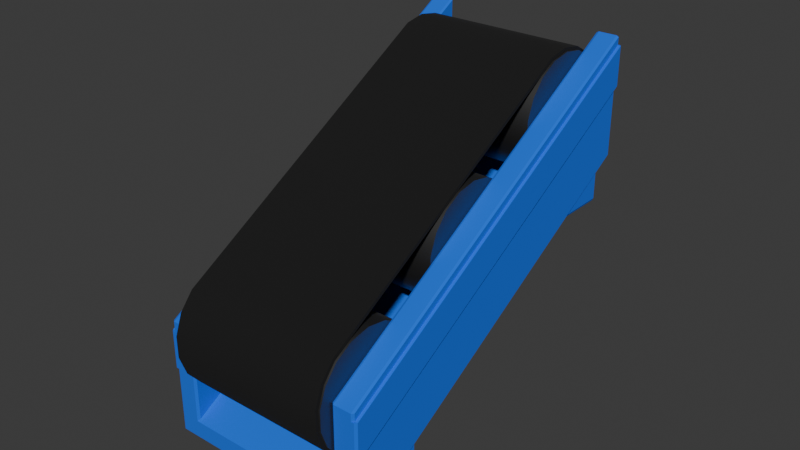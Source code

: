# Source: conveyor-1x2-angled.blend  (saved by Blender 4.0.36; exported with 4.5.12 LTS)
import bpy
from mathutils import Matrix  # noqa: F401  (used for matrix-valued properties, if any)

bpy.ops.wm.read_factory_settings(use_empty=True)
scene = bpy.context.scene
scene.name = 'Scene'

# ---- collections
col_collection = bpy.data.collections.new('Collection'); scene.collection.children.link(col_collection)
col_supports = bpy.data.collections.new('supports'); scene.collection.children.link(col_supports)

# ---- materials (node trees are filled in below, after node groups)
mat_material_001 = bpy.data.materials.new('Material.001')
mat_material_001.use_transparent_shadow = False
mat_material_002 = bpy.data.materials.new('Material.002')
mat_material_002.use_transparent_shadow = False
mat_rubber = bpy.data.materials.new('rubber')
mat_rubber.use_transparent_shadow = False

# ---- node groups
ng_auto_smooth = bpy.data.node_groups.new('Auto Smooth', 'GeometryNodeTree')
_s = ng_auto_smooth.interface.new_socket(name='Geometry', in_out='OUTPUT', socket_type='NodeSocketGeometry')
_s = ng_auto_smooth.interface.new_socket(name='Geometry', in_out='INPUT', socket_type='NodeSocketGeometry')
_s = ng_auto_smooth.interface.new_socket(name='Angle', in_out='INPUT', socket_type='NodeSocketFloat')
_s.subtype = 'ANGLE'
_s.min_value = 0.0
_s.max_value = 3.142
ng_auto_smooth.is_modifier = True
_N = ng_auto_smooth.nodes; _L = ng_auto_smooth.links
n0 = _N.new('NodeGroupOutput'); n0.name = 'Group Output'; n0.location = (480, -100)
n1 = _N.new('NodeGroupInput'); n1.name = 'Group Input'; n1.location = (-420, -300)
n2 = _N.new('NodeGroupInput'); n2.name = 'Group Input.001'; n2.location = (-60, -100)
n3 = _N.new('GeometryNodeSetShadeSmooth'); n3.name = 'Set Shade Smooth'; n3.location = (120, -100)
n3.domain = 'EDGE'
n4 = _N.new('GeometryNodeSetShadeSmooth'); n4.name = 'Set Shade Smooth.001'; n4.location = (300, -100)
n5 = _N.new('GeometryNodeInputMeshEdgeAngle'); n5.name = 'Edge Angle'; n5.location = (-420, -220)
n6 = _N.new('GeometryNodeInputEdgeSmooth'); n6.name = 'Is Edge Smooth'; n6.location = (-60, -160)
n7 = _N.new('GeometryNodeInputShadeSmooth'); n7.name = 'Is Face Smooth'; n7.location = (-240, -340)
n8 = _N.new('FunctionNodeBooleanMath'); n8.name = 'Boolean Math'; n8.location = (-60, -220)
n9 = _N.new('FunctionNodeCompare'); n9.name = 'Compare'; n9.location = (-240, -180)
n9.operation = 'LESS_EQUAL'
_L.new(n5.outputs[0], n9.inputs[0])
_L.new(n4.outputs[0], n0.inputs[0])
_L.new(n1.outputs[1], n9.inputs[1])
_L.new(n9.outputs[0], n8.inputs[0])
_L.new(n7.outputs[0], n8.inputs[1])
_L.new(n2.outputs[0], n3.inputs[0])
_L.new(n6.outputs[0], n3.inputs[1])
_L.new(n3.outputs[0], n4.inputs[0])
_L.new(n8.outputs[0], n3.inputs[2])
n0.is_active_output = True

# ---- material node trees
mat_material_001.use_nodes = True; mat_material_001.node_tree.nodes.clear()
_N = mat_material_001.node_tree.nodes; _L = mat_material_001.node_tree.links
n0 = _N.new('ShaderNodeBsdfPrincipled'); n0.name = 'Principled BSDF'; n0.location = (10, 300)
n0.inputs[0].default_value = (0.004399, 0.1434, 0.8002, 1.0)
n0.inputs[2].default_value = 1.0
n0.inputs[3].default_value = 1.45
n1 = _N.new('ShaderNodeOutputMaterial'); n1.name = 'Material Output'; n1.location = (300, 300)
_L.new(n0.outputs[0], n1.inputs[0])
n1.is_active_output = True
mat_material_002.use_nodes = True; mat_material_002.node_tree.nodes.clear()
_N = mat_material_002.node_tree.nodes; _L = mat_material_002.node_tree.links
n0 = _N.new('ShaderNodeBsdfPrincipled'); n0.name = 'Principled BSDF'; n0.location = (10, 300)
n0.inputs[0].default_value = (0.2037, 0.2037, 0.2037, 1.0)
n0.inputs[1].default_value = 1.0
n0.inputs[3].default_value = 1.45
n1 = _N.new('ShaderNodeOutputMaterial'); n1.name = 'Material Output'; n1.location = (300, 300)
_L.new(n0.outputs[0], n1.inputs[0])
n1.is_active_output = True
mat_rubber.use_nodes = True; mat_rubber.node_tree.nodes.clear()
_N = mat_rubber.node_tree.nodes; _L = mat_rubber.node_tree.links
n0 = _N.new('ShaderNodeOutputMaterial'); n0.name = 'Material Output'; n0.location = (550, 287)
n1 = _N.new('ShaderNodeBsdfPrincipled'); n1.name = 'Principled BSDF'; n1.location = (10, 300)
n1.inputs[0].default_value = (0.006278, 0.006278, 0.006278, 1.0)
n1.inputs[2].default_value = 1.0
n1.inputs[3].default_value = 1.45
_L.new(n1.outputs[0], n0.inputs[0])
n0.is_active_output = True

# ---- world
world_world = bpy.data.worlds.new('World'); scene.world = world_world
world_world.use_nodes = True; world_world.node_tree.nodes.clear()
_N = world_world.node_tree.nodes; _L = world_world.node_tree.links
n0 = _N.new('ShaderNodeOutputWorld'); n0.name = 'World Output'; n0.location = (300, 300)
n1 = _N.new('ShaderNodeBackground'); n1.name = 'Background'; n1.location = (10, 300)
n1.inputs[0].default_value = (0.05088, 0.05088, 0.05088, 1.0)
_L.new(n1.outputs[0], n0.inputs[0])
n0.is_active_output = True
world_world.color = (0.05088, 0.05088, 0.05088)
world_world.use_sun_shadow = False
world_world.sun_shadow_jitter_overblur = 0.0

# ---- meshes
me_cube_001 = bpy.data.meshes.new('Cube.001')
me_cube_001.from_pydata([(-0.49, -1.17, -0.4025), (-0.5, -1.161, -0.4115), (-0.49, -1.164, -0.4202), (-0.49, -0.8969, 0.4462), (-0.49, -0.8855, 0.4458), (-0.5, -0.8882, 0.4372), (-0.5, 0.82, -0.4043), (-0.49, 0.8287, -0.4133), (-0.49, 0.8172, -0.413), (-0.5, 1.093, 0.4444), (-0.49, 1.096, 0.453), (-0.49, 1.101, 0.4354), (0.49, -1.164, -0.4202), (0.5, -1.161, -0.4115), (0.49, -1.17, -0.4025), (0.49, -0.8969, 0.4462), (0.5, -0.8882, 0.4372), (0.49, -0.8855, 0.4458), (0.49, 0.8172, -0.413), (0.49, 0.8287, -0.4133), (0.5, 0.82, -0.4043), (0.5, 1.093, 0.4444), (0.49, 1.101, 0.4354), (0.49, 1.096, 0.453), (-0.3823, 0.8631, -0.2703), (-0.4023, 0.869, -0.288), (-0.3923, 0.8659, -0.2617), (-0.4023, 1.101, 0.4354), (-0.4023, 1.096, 0.453), (-0.3923, 1.093, 0.4444), (0.3923, 1.093, 0.4444), (0.4023, 1.096, 0.453), (0.4023, 1.101, 0.4354), (0.3923, 0.8659, -0.2617), (0.4023, 0.869, -0.288), (0.3823, 0.8631, -0.2703), (-0.4023, -0.8969, 0.4462), (-0.3923, -0.8882, 0.4372), (-0.4023, -0.8855, 0.4458), (0.3923, -1.115, -0.2688), (0.3823, -1.118, -0.2775), (0.4023, -1.129, -0.2772), (0.4023, -0.8969, 0.4462), (0.4023, -0.8855, 0.4458), (0.3923, -0.8882, 0.4372), (-0.3823, -1.118, -0.2775), (-0.3923, -1.115, -0.2688), (-0.4023, -1.129, -0.2772), (0.5, -0.9973, 0.09804), (0.5, -0.9063, 0.3809), (0.49, -0.915, 0.3899), (0.49, -1.006, 0.107), (0.49, 0.9925, 0.09625), (0.49, 1.083, 0.3791), (0.5, 1.075, 0.3881), (0.5, 0.9838, 0.1052), (0.514, -0.9973, 0.09804), (0.514, -0.9063, 0.3809), (0.504, -0.915, 0.3899), (0.504, -1.006, 0.107), (0.504, 0.9925, 0.09625), (0.504, 1.083, 0.3791), (0.514, 1.075, 0.3881), (0.514, 0.9838, 0.1052), (-0.49, -1.014, 0.08157), (-0.49, -0.9232, 0.3645), (-0.5, -0.9145, 0.3555), (-0.5, -1.005, 0.07259), (-0.5, 0.9756, 0.07978), (-0.5, 1.067, 0.3627), (-0.49, 1.075, 0.3537), (-0.49, 0.9843, 0.0708), (-0.5047, -1.014, 0.08157), (-0.5047, -0.9232, 0.3645), (-0.5147, -0.9145, 0.3555), (-0.5147, -1.005, 0.07259), (-0.5147, 0.9756, 0.07978), (-0.5147, 1.067, 0.3627), (-0.5047, 1.075, 0.3537), (-0.5047, 0.9843, 0.0708)], [], [(8, 18, 12, 2), (54, 21, 16, 49), (17, 23, 31, 43), (66, 5, 9, 69), (10, 4, 38, 28), (22, 53, 52, 19, 7, 71, 70, 11, 27, 25, 34, 32), (40, 35, 24, 45), (33, 39, 44, 30), (37, 46, 26, 29), (0, 1, 2), (3, 4, 5), (6, 7, 8), (9, 10, 11), (12, 13, 14), (15, 16, 17), (18, 19, 20), (21, 22, 23), (24, 25, 26), (27, 28, 29), (30, 31, 32), (33, 34, 35), (36, 37, 38), (39, 40, 41), (42, 43, 44), (45, 46, 47), (65, 3, 5, 66), (1, 6, 8, 2), (4, 10, 9, 5), (2, 12, 14, 0), (49, 16, 15, 50), (7, 19, 18, 8), (53, 22, 21, 54), (32, 34, 33, 30), (10, 28, 27, 11), (22, 32, 31, 23), (24, 35, 34, 25), (16, 21, 23, 17), (35, 40, 39, 33), (17, 43, 42, 15), (40, 45, 47, 41), (30, 44, 43, 31), (3, 36, 38, 4), (28, 38, 37, 29), (69, 9, 11, 70), (36, 47, 46, 37), (25, 27, 29, 26), (41, 42, 44, 39), (26, 46, 45, 24), (12, 18, 20, 13), (3, 65, 64, 0, 14, 51, 50, 15, 42, 41, 47, 36), (19, 52, 55, 20), (53, 54, 62, 61), (13, 48, 51, 14), (49, 50, 58, 57), (20, 55, 48, 13), (54, 49, 57, 62), (60, 61, 62, 63), (56, 57, 58, 59), (63, 62, 57, 56), (52, 53, 61, 60), (50, 51, 59, 58), (48, 55, 63, 56), (51, 48, 56, 59), (55, 52, 60, 63), (6, 68, 71, 7), (64, 65, 73, 72), (0, 64, 67, 1), (68, 67, 75, 76), (1, 67, 68, 6), (70, 71, 79, 78), (76, 77, 78, 79), (72, 73, 74, 75), (75, 74, 77, 76), (67, 64, 72, 75), (71, 68, 76, 79), (66, 69, 77, 74), (65, 66, 74, 73), (69, 70, 78, 77)])
me_cube_001.polygons.foreach_set('use_smooth', [True] * 78)
_uv = me_cube_001.uv_layers.new(name='UVMap')
_uv.uv.foreach_set('vector', [0.1275, 0.5013, 0.3725, 0.5012, 0.3725, 0.7487, 0.1275, 0.7487, 0.6063, 0.5012, 0.6225, 0.5012, 0.6225, 0.7487, 0.6063, 0.7487, 0.6275, 0.7488, 0.6275, 0.5013, 0.6494, 0.5012, 0.6494, 0.7488, 0.5989, 0.00125, 0.6225, 0.00125, 0.6225, 0.2488, 0.5989, 0.2488, 0.8725, 0.5013, 0.8725, 0.7487, 0.8506, 0.7488, 0.8506, 0.5013, 0.6225, 0.4975, 0.6063, 0.4975, 0.5246, 0.4975, 0.3775, 0.4975, 0.3775, 0.2525, 0.5173, 0.2525, 0.5989, 0.2525, 0.6225, 0.2525, 0.6225, 0.2744, 0.4137, 0.2744, 0.4137, 0.4756, 0.6225, 0.4756, 0.3718, 0.723, 0.3718, 0.527, 0.1282, 0.527, 0.1282, 0.723, 0.3775, 0.527, 0.3775, 0.723, 0.5793, 0.723, 0.5793, 0.527, 0.5793, 0.02703, 0.3775, 0.02703, 0.3775, 0.223, 0.5793, 0.223, 0.3775, 0.0, 0.3775, 0.00125, 0.375, 0.00125, 0.8725, 0.75, 0.8725, 0.7487, 0.875, 0.7488, 0.3775, 0.2488, 0.3775, 0.25, 0.375, 0.2488, 0.875, 0.5013, 0.8725, 0.5013, 0.8725, 0.5, 0.3725, 0.7487, 0.375, 0.7488, 0.3725, 0.75, 0.6225, 0.7525, 0.6225, 0.75, 0.625, 0.7525, 0.3725, 0.5012, 0.3725, 0.5, 0.375, 0.5013, 0.6225, 0.5, 0.6225, 0.4975, 0.625, 0.4975, 0.4162, 0.2794, 0.4137, 0.2744, 0.4187, 0.2769, 0.8506, 0.5, 0.8506, 0.5013, 0.8481, 0.5013, 0.6519, 0.5013, 0.6494, 0.5012, 0.6494, 0.5, 0.4187, 0.4731, 0.4137, 0.4756, 0.4162, 0.4706, 0.6225, 0.9756, 0.6225, 0.9731, 0.625, 0.9756, 0.4187, 0.7769, 0.4162, 0.7794, 0.4137, 0.7744, 0.6225, 0.7744, 0.625, 0.7744, 0.6225, 0.7769, 0.4162, 0.9706, 0.4187, 0.9731, 0.4137, 0.9756, 0.5989, 0.0, 0.6225, 0.0, 0.6225, 0.00125, 0.5989, 0.00125, 0.125, 0.7488, 0.125, 0.5013, 0.1275, 0.5013, 0.1275, 0.7487, 0.8725, 0.7487, 0.8725, 0.5013, 0.875, 0.5013, 0.875, 0.7488, 0.1275, 0.7487, 0.3725, 0.7487, 0.3725, 0.75, 0.1275, 0.75, 0.6063, 0.7487, 0.6225, 0.7487, 0.6225, 0.7525, 0.6063, 0.7525, 0.1275, 0.5, 0.3725, 0.5, 0.3725, 0.5012, 0.1275, 0.5013, 0.6063, 0.4975, 0.6225, 0.4975, 0.6225, 0.5012, 0.6063, 0.5012, 0.6225, 0.4756, 0.4137, 0.4756, 0.4187, 0.4731, 0.6225, 0.4731, 0.8725, 0.5013, 0.8506, 0.5013, 0.8506, 0.5, 0.8725, 0.5, 0.6225, 0.4975, 0.6225, 0.4756, 0.625, 0.4756, 0.625, 0.4975, 0.4162, 0.2794, 0.4162, 0.4706, 0.4137, 0.4756, 0.4137, 0.2744, 0.6225, 0.7487, 0.6225, 0.5012, 0.6275, 0.5013, 0.6275, 0.7488, 0.3718, 0.527, 0.3718, 0.723, 0.3775, 0.723, 0.3775, 0.527, 0.625, 0.7525, 0.625, 0.7744, 0.6225, 0.7744, 0.6225, 0.7525, 0.4162, 0.7794, 0.4162, 0.9706, 0.4137, 0.9756, 0.4137, 0.7744, 0.6519, 0.5013, 0.6519, 0.7488, 0.6494, 0.7488, 0.6494, 0.5012, 0.8725, 0.75, 0.8506, 0.75, 0.8506, 0.7488, 0.8725, 0.7487, 0.8506, 0.5013, 0.8506, 0.7488, 0.8481, 0.7488, 0.8481, 0.5013, 0.5989, 0.2488, 0.6225, 0.2488, 0.6225, 0.2525, 0.5989, 0.2525, 0.6225, 0.9756, 0.4137, 0.9756, 0.4187, 0.9731, 0.6225, 0.9731, 0.4137, 0.2744, 0.6225, 0.2744, 0.6225, 0.2769, 0.4187, 0.2769, 0.4137, 0.7744, 0.6225, 0.7744, 0.6225, 0.7769, 0.4187, 0.7769, 0.3775, 0.223, 0.3775, 0.02703, 0.375, 0.02703, 0.375, 0.223, 0.3725, 0.7487, 0.3725, 0.5012, 0.3775, 0.5013, 0.3775, 0.7487, 0.6225, 0.9975, 0.5989, 0.9975, 0.5173, 0.9975, 0.3775, 0.9975, 0.3775, 0.7525, 0.5246, 0.7525, 0.6063, 0.7525, 0.6225, 0.7525, 0.6225, 0.7744, 0.4137, 0.7744, 0.4137, 0.9756, 0.6225, 0.9756, 0.3775, 0.4975, 0.5246, 0.4975, 0.5246, 0.5012, 0.3775, 0.5013, 0.6063, 0.4975, 0.6063, 0.5012, 0.6063, 0.5012, 0.6063, 0.4975, 0.3775, 0.7487, 0.5246, 0.7487, 0.5246, 0.7525, 0.3775, 0.7525, 0.6063, 0.7487, 0.6063, 0.7525, 0.6063, 0.7525, 0.6063, 0.7487, 0.3775, 0.5013, 0.5246, 0.5012, 0.5246, 0.7487, 0.3775, 0.7487, 0.6063, 0.5012, 0.6063, 0.7487, 0.6063, 0.7487, 0.6063, 0.5012, 0.5246, 0.4975, 0.6063, 0.4975, 0.6063, 0.5012, 0.5246, 0.5012, 0.5246, 0.7487, 0.6063, 0.7487, 0.6063, 0.7525, 0.5246, 0.7525, 0.5246, 0.5012, 0.6063, 0.5012, 0.6063, 0.7487, 0.5246, 0.7487, 0.5246, 0.4975, 0.6063, 0.4975, 0.6063, 0.4975, 0.5246, 0.4975, 0.6063, 0.7525, 0.5246, 0.7525, 0.5246, 0.7525, 0.6063, 0.7525, 0.5246, 0.7487, 0.5246, 0.5012, 0.5246, 0.5012, 0.5246, 0.7487, 0.5246, 0.7525, 0.5246, 0.7487, 0.5246, 0.7487, 0.5246, 0.7525, 0.5246, 0.5012, 0.5246, 0.4975, 0.5246, 0.4975, 0.5246, 0.5012, 0.3775, 0.2488, 0.5173, 0.2488, 0.5173, 0.2525, 0.3775, 0.2525, 0.5173, 0.9975, 0.5989, 0.9975, 0.5989, 0.9975, 0.5173, 0.9975, 0.3775, 0.0, 0.5173, 0.0, 0.5173, 0.00125, 0.3775, 0.00125, 0.5173, 0.2488, 0.5173, 0.00125, 0.5173, 0.00125, 0.5173, 0.2488, 0.3775, 0.00125, 0.5173, 0.00125, 0.5173, 0.2488, 0.3775, 0.2488, 0.5989, 0.2525, 0.5173, 0.2525, 0.5173, 0.2525, 0.5989, 0.2525, 0.5173, 0.2488, 0.5989, 0.2488, 0.5989, 0.2525, 0.5173, 0.2525, 0.5173, 0.0, 0.5989, 0.0, 0.5989, 0.00125, 0.5173, 0.00125, 0.5173, 0.00125, 0.5989, 0.00125, 0.5989, 0.2488, 0.5173, 0.2488, 0.5173, 0.00125, 0.5173, 0.0, 0.5173, 0.0, 0.5173, 0.00125, 0.5173, 0.2525, 0.5173, 0.2488, 0.5173, 0.2488, 0.5173, 0.2525, 0.5989, 0.00125, 0.5989, 0.2488, 0.5989, 0.2488, 0.5989, 0.00125, 0.5989, 0.0, 0.5989, 0.00125, 0.5989, 0.00125, 0.5989, 0.0, 0.5989, 0.2488, 0.5989, 0.2525, 0.5989, 0.2525, 0.5989, 0.2488])
me_cube_001.materials.append(mat_material_001)
me_cube_001.update()
me_cylinder = bpy.data.meshes.new('Cylinder')
me_cylinder.from_pydata([(0.0, 1.0, -1.0), (0.0, 1.0, 1.0), (0.342, 0.9397, -1.0), (0.342, 0.9397, 1.0), (0.6428, 0.766, -1.0), (0.6428, 0.766, 1.0), (0.866, 0.5, -1.0), (0.866, 0.5, 1.0), (0.9848, 0.1736, -1.0), (0.9848, 0.1736, 1.0), (0.9848, -0.1736, -1.0), (0.9848, -0.1736, 1.0), (0.866, -0.5, -1.0), (0.866, -0.5, 1.0), (0.6428, -0.766, -1.0), (0.6428, -0.766, 1.0), (0.342, -0.9397, -1.0), (0.342, -0.9397, 1.0), (0.0, -1.0, -1.0), (0.0, -1.0, 1.0), (-0.342, -0.9397, -1.0), (-0.342, -0.9397, 1.0), (-0.6428, -0.766, -1.0), (-0.6428, -0.766, 1.0), (-0.866, -0.5, -1.0), (-0.866, -0.5, 1.0), (-0.9848, -0.1736, -1.0), (-0.9848, -0.1736, 1.0), (-0.9848, 0.1736, -1.0), (-0.9848, 0.1736, 1.0), (-0.866, 0.5, -1.0), (-0.866, 0.5, 1.0), (-0.6428, 0.766, -1.0), (-0.6428, 0.766, 1.0), (-0.342, 0.9397, -1.0), (-0.342, 0.9397, 1.0)], [], [(0, 1, 3, 2), (2, 3, 5, 4), (4, 5, 7, 6), (6, 7, 9, 8), (8, 9, 11, 10), (10, 11, 13, 12), (12, 13, 15, 14), (14, 15, 17, 16), (16, 17, 19, 18), (18, 19, 21, 20), (20, 21, 23, 22), (22, 23, 25, 24), (24, 25, 27, 26), (26, 27, 29, 28), (28, 29, 31, 30), (30, 31, 33, 32), (3, 1, 35, 33, 31, 29, 27, 25, 23, 21, 19, 17, 15, 13, 11, 9, 7, 5), (32, 33, 35, 34), (34, 35, 1, 0), (0, 2, 4, 6, 8, 10, 12, 14, 16, 18, 20, 22, 24, 26, 28, 30, 32, 34)])
me_cylinder.polygons.foreach_set('use_smooth', [True] * 20)
_uv = me_cylinder.uv_layers.new(name='UVMap')
_uv.uv.foreach_set('vector', [1.0, 0.5, 1.0, 1.0, 0.9444, 1.0, 0.9444, 0.5, 0.9444, 0.5, 0.9444, 1.0, 0.8889, 1.0, 0.8889, 0.5, 0.8889, 0.5, 0.8889, 1.0, 0.8333, 1.0, 0.8333, 0.5, 0.8333, 0.5, 0.8333, 1.0, 0.7778, 1.0, 0.7778, 0.5, 0.7778, 0.5, 0.7778, 1.0, 0.7222, 1.0, 0.7222, 0.5, 0.7222, 0.5, 0.7222, 1.0, 0.6667, 1.0, 0.6667, 0.5, 0.6667, 0.5, 0.6667, 1.0, 0.6111, 1.0, 0.6111, 0.5, 0.6111, 0.5, 0.6111, 1.0, 0.5556, 1.0, 0.5556, 0.5, 0.5556, 0.5, 0.5556, 1.0, 0.5, 1.0, 0.5, 0.5, 0.5, 0.5, 0.5, 1.0, 0.4444, 1.0, 0.4444, 0.5, 0.4444, 0.5, 0.4444, 1.0, 0.3889, 1.0, 0.3889, 0.5, 0.3889, 0.5, 0.3889, 1.0, 0.3333, 1.0, 0.3333, 0.5, 0.3333, 0.5, 0.3333, 1.0, 0.2778, 1.0, 0.2778, 0.5, 0.2778, 0.5, 0.2778, 1.0, 0.2222, 1.0, 0.2222, 0.5, 0.2222, 0.5, 0.2222, 1.0, 0.1667, 1.0, 0.1667, 0.5, 0.1667, 0.5, 0.1667, 1.0, 0.1111, 1.0, 0.1111, 0.5, 0.3321, 0.4755, 0.25, 0.49, 0.1679, 0.4755, 0.09573, 0.4339, 0.04215, 0.37, 0.01365, 0.2917, 0.01365, 0.2083, 0.04215, 0.13, 0.09573, 0.06615, 0.1679, 0.02447, 0.25, 0.01, 0.3321, 0.02447, 0.4043, 0.06615, 0.4578, 0.13, 0.4864, 0.2083, 0.4864, 0.2917, 0.4578, 0.37, 0.4043, 0.4339, 0.1111, 0.5, 0.1111, 1.0, 0.05556, 1.0, 0.05556, 0.5, 0.05556, 0.5, 0.05556, 1.0, -1.863e-07, 1.0, -1.863e-07, 0.5, 0.75, 0.49, 0.8321, 0.4755, 0.9043, 0.4339, 0.9578, 0.37, 0.9864, 0.2917, 0.9864, 0.2083, 0.9578, 0.13, 0.9043, 0.06615, 0.8321, 0.02447, 0.75, 0.01, 0.6679, 0.02447, 0.5957, 0.06615, 0.5422, 0.13, 0.5136, 0.2083, 0.5136, 0.2917, 0.5422, 0.37, 0.5957, 0.4339, 0.6679, 0.4755])
me_cylinder.materials.append(mat_material_002)
me_cylinder.update()
me_cylinder_001 = bpy.data.meshes.new('Cylinder.001')
me_cylinder_001.from_pydata([(0.0, 1.0, -1.0), (0.0, 1.0, 1.0), (0.342, 0.9397, -1.0), (0.342, 0.9397, 1.0), (0.6428, 0.766, -1.0), (0.6428, 0.766, 1.0), (0.866, 0.5, -1.0), (0.866, 0.5, 1.0), (0.9848, 0.1736, -1.0), (0.9848, 0.1736, 1.0), (0.9848, -0.1736, -1.0), (0.9848, -0.1736, 1.0), (0.866, -0.5, -1.0), (0.866, -0.5, 1.0), (0.6428, -0.766, -1.0), (0.6428, -0.766, 1.0), (0.342, -0.9397, -1.0), (0.342, -0.9397, 1.0), (0.0, -1.0, -1.0), (0.0, -1.0, 1.0), (-0.342, -0.9397, -1.0), (-0.342, -0.9397, 1.0), (-0.6428, -0.766, -1.0), (-0.6428, -0.766, 1.0), (-0.866, -0.5, -1.0), (-0.866, -0.5, 1.0), (-0.9848, -0.1736, -1.0), (-0.9848, -0.1736, 1.0), (-0.9848, 0.1736, -1.0), (-0.9848, 0.1736, 1.0), (-0.866, 0.5, -1.0), (-0.866, 0.5, 1.0), (-0.6428, 0.766, -1.0), (-0.6428, 0.766, 1.0), (-0.342, 0.9397, -1.0), (-0.342, 0.9397, 1.0)], [], [(0, 1, 3, 2), (2, 3, 5, 4), (4, 5, 7, 6), (6, 7, 9, 8), (8, 9, 11, 10), (10, 11, 13, 12), (12, 13, 15, 14), (14, 15, 17, 16), (16, 17, 19, 18), (18, 19, 21, 20), (20, 21, 23, 22), (22, 23, 25, 24), (24, 25, 27, 26), (26, 27, 29, 28), (28, 29, 31, 30), (30, 31, 33, 32), (3, 1, 35, 33, 31, 29, 27, 25, 23, 21, 19, 17, 15, 13, 11, 9, 7, 5), (32, 33, 35, 34), (34, 35, 1, 0), (0, 2, 4, 6, 8, 10, 12, 14, 16, 18, 20, 22, 24, 26, 28, 30, 32, 34)])
me_cylinder_001.polygons.foreach_set('use_smooth', [True] * 20)
_uv = me_cylinder_001.uv_layers.new(name='UVMap')
_uv.uv.foreach_set('vector', [1.0, 0.5, 1.0, 1.0, 0.9444, 1.0, 0.9444, 0.5, 0.9444, 0.5, 0.9444, 1.0, 0.8889, 1.0, 0.8889, 0.5, 0.8889, 0.5, 0.8889, 1.0, 0.8333, 1.0, 0.8333, 0.5, 0.8333, 0.5, 0.8333, 1.0, 0.7778, 1.0, 0.7778, 0.5, 0.7778, 0.5, 0.7778, 1.0, 0.7222, 1.0, 0.7222, 0.5, 0.7222, 0.5, 0.7222, 1.0, 0.6667, 1.0, 0.6667, 0.5, 0.6667, 0.5, 0.6667, 1.0, 0.6111, 1.0, 0.6111, 0.5, 0.6111, 0.5, 0.6111, 1.0, 0.5556, 1.0, 0.5556, 0.5, 0.5556, 0.5, 0.5556, 1.0, 0.5, 1.0, 0.5, 0.5, 0.5, 0.5, 0.5, 1.0, 0.4444, 1.0, 0.4444, 0.5, 0.4444, 0.5, 0.4444, 1.0, 0.3889, 1.0, 0.3889, 0.5, 0.3889, 0.5, 0.3889, 1.0, 0.3333, 1.0, 0.3333, 0.5, 0.3333, 0.5, 0.3333, 1.0, 0.2778, 1.0, 0.2778, 0.5, 0.2778, 0.5, 0.2778, 1.0, 0.2222, 1.0, 0.2222, 0.5, 0.2222, 0.5, 0.2222, 1.0, 0.1667, 1.0, 0.1667, 0.5, 0.1667, 0.5, 0.1667, 1.0, 0.1111, 1.0, 0.1111, 0.5, 0.3321, 0.4755, 0.25, 0.49, 0.1679, 0.4755, 0.09573, 0.4339, 0.04215, 0.37, 0.01365, 0.2917, 0.01365, 0.2083, 0.04215, 0.13, 0.09573, 0.06615, 0.1679, 0.02447, 0.25, 0.01, 0.3321, 0.02447, 0.4043, 0.06615, 0.4578, 0.13, 0.4864, 0.2083, 0.4864, 0.2917, 0.4578, 0.37, 0.4043, 0.4339, 0.1111, 0.5, 0.1111, 1.0, 0.05556, 1.0, 0.05556, 0.5, 0.05556, 0.5, 0.05556, 1.0, -1.863e-07, 1.0, -1.863e-07, 0.5, 0.75, 0.49, 0.8321, 0.4755, 0.9043, 0.4339, 0.9578, 0.37, 0.9864, 0.2917, 0.9864, 0.2083, 0.9578, 0.13, 0.9043, 0.06615, 0.8321, 0.02447, 0.75, 0.01, 0.6679, 0.02447, 0.5957, 0.06615, 0.5422, 0.13, 0.5136, 0.2083, 0.5136, 0.2917, 0.5422, 0.37, 0.5957, 0.4339, 0.6679, 0.4755])
me_cylinder_001.materials.append(mat_material_002)
me_cylinder_001.update()
me_cylinder_002 = bpy.data.meshes.new('Cylinder.002')
me_cylinder_002.from_pydata([(0.0, 1.0, -1.0), (0.0, 1.0, 1.0), (0.342, 0.9397, -1.0), (0.342, 0.9397, 1.0), (0.6428, 0.766, -1.0), (0.6428, 0.766, 1.0), (0.866, 0.5, -1.0), (0.866, 0.5, 1.0), (0.9848, 0.1736, -1.0), (0.9848, 0.1736, 1.0), (0.9848, -0.1736, -1.0), (0.9848, -0.1736, 1.0), (0.866, -0.5, -1.0), (0.866, -0.5, 1.0), (0.6428, -0.766, -1.0), (0.6428, -0.766, 1.0), (0.342, -0.9397, -1.0), (0.342, -0.9397, 1.0), (0.0, -1.0, -1.0), (0.0, -1.0, 1.0), (-0.342, -0.9397, -1.0), (-0.342, -0.9397, 1.0), (-0.6428, -0.766, -1.0), (-0.6428, -0.766, 1.0), (-0.866, -0.5, -1.0), (-0.866, -0.5, 1.0), (-0.9848, -0.1736, -1.0), (-0.9848, -0.1736, 1.0), (-0.9848, 0.1736, -1.0), (-0.9848, 0.1736, 1.0), (-0.866, 0.5, -1.0), (-0.866, 0.5, 1.0), (-0.6428, 0.766, -1.0), (-0.6428, 0.766, 1.0), (-0.342, 0.9397, -1.0), (-0.342, 0.9397, 1.0)], [], [(0, 1, 3, 2), (2, 3, 5, 4), (4, 5, 7, 6), (6, 7, 9, 8), (8, 9, 11, 10), (10, 11, 13, 12), (12, 13, 15, 14), (14, 15, 17, 16), (16, 17, 19, 18), (18, 19, 21, 20), (20, 21, 23, 22), (22, 23, 25, 24), (24, 25, 27, 26), (26, 27, 29, 28), (28, 29, 31, 30), (30, 31, 33, 32), (3, 1, 35, 33, 31, 29, 27, 25, 23, 21, 19, 17, 15, 13, 11, 9, 7, 5), (32, 33, 35, 34), (34, 35, 1, 0), (0, 2, 4, 6, 8, 10, 12, 14, 16, 18, 20, 22, 24, 26, 28, 30, 32, 34)])
me_cylinder_002.polygons.foreach_set('use_smooth', [True] * 20)
_uv = me_cylinder_002.uv_layers.new(name='UVMap')
_uv.uv.foreach_set('vector', [1.0, 0.5, 1.0, 1.0, 0.9444, 1.0, 0.9444, 0.5, 0.9444, 0.5, 0.9444, 1.0, 0.8889, 1.0, 0.8889, 0.5, 0.8889, 0.5, 0.8889, 1.0, 0.8333, 1.0, 0.8333, 0.5, 0.8333, 0.5, 0.8333, 1.0, 0.7778, 1.0, 0.7778, 0.5, 0.7778, 0.5, 0.7778, 1.0, 0.7222, 1.0, 0.7222, 0.5, 0.7222, 0.5, 0.7222, 1.0, 0.6667, 1.0, 0.6667, 0.5, 0.6667, 0.5, 0.6667, 1.0, 0.6111, 1.0, 0.6111, 0.5, 0.6111, 0.5, 0.6111, 1.0, 0.5556, 1.0, 0.5556, 0.5, 0.5556, 0.5, 0.5556, 1.0, 0.5, 1.0, 0.5, 0.5, 0.5, 0.5, 0.5, 1.0, 0.4444, 1.0, 0.4444, 0.5, 0.4444, 0.5, 0.4444, 1.0, 0.3889, 1.0, 0.3889, 0.5, 0.3889, 0.5, 0.3889, 1.0, 0.3333, 1.0, 0.3333, 0.5, 0.3333, 0.5, 0.3333, 1.0, 0.2778, 1.0, 0.2778, 0.5, 0.2778, 0.5, 0.2778, 1.0, 0.2222, 1.0, 0.2222, 0.5, 0.2222, 0.5, 0.2222, 1.0, 0.1667, 1.0, 0.1667, 0.5, 0.1667, 0.5, 0.1667, 1.0, 0.1111, 1.0, 0.1111, 0.5, 0.3321, 0.4755, 0.25, 0.49, 0.1679, 0.4755, 0.09573, 0.4339, 0.04215, 0.37, 0.01365, 0.2917, 0.01365, 0.2083, 0.04215, 0.13, 0.09573, 0.06615, 0.1679, 0.02447, 0.25, 0.01, 0.3321, 0.02447, 0.4043, 0.06615, 0.4578, 0.13, 0.4864, 0.2083, 0.4864, 0.2917, 0.4578, 0.37, 0.4043, 0.4339, 0.1111, 0.5, 0.1111, 1.0, 0.05556, 1.0, 0.05556, 0.5, 0.05556, 0.5, 0.05556, 1.0, -1.863e-07, 1.0, -1.863e-07, 0.5, 0.75, 0.49, 0.8321, 0.4755, 0.9043, 0.4339, 0.9578, 0.37, 0.9864, 0.2917, 0.9864, 0.2083, 0.9578, 0.13, 0.9043, 0.06615, 0.8321, 0.02447, 0.75, 0.01, 0.6679, 0.02447, 0.5957, 0.06615, 0.5422, 0.13, 0.5136, 0.2083, 0.5136, 0.2917, 0.5422, 0.37, 0.5957, 0.4339, 0.6679, 0.4755])
me_cylinder_002.materials.append(mat_material_002)
me_cylinder_002.update()
me_cylinder_003 = bpy.data.meshes.new('Cylinder.003')
me_cylinder_003.from_pydata([(0.4662, -1.701, -0.734), (0.4662, -1.701, 0.734), (0.4662, -1.956, -0.734), (0.4662, -1.956, 0.734), (0.379, -2.196, -0.734), (0.379, -2.196, 0.734), (0.2152, -2.391, -0.734), (0.2152, -2.391, 0.734), (-0.005615, -2.518, -0.734), (-0.005615, -2.518, 0.734), (-0.2567, -2.563, -0.734), (-0.2567, -2.563, 0.734), (-0.5077, -2.518, -0.734), (-0.5077, -2.518, 0.734), (-0.7285, -2.391, -0.734), (-0.7285, -2.391, 0.734), (-0.8924, -2.196, -0.734), (-0.8924, -2.196, 0.734), (-0.9796, -1.956, -0.734), (-0.9796, -1.956, 0.734), (-0.9796, -1.701, -0.734), (-0.9796, -1.701, 0.734), (0.4662, 1.701, -0.734), (0.4662, 1.701, 0.734), (0.4662, 1.956, -0.734), (0.4662, 1.956, 0.734), (0.379, 2.196, -0.734), (0.379, 2.196, 0.734), (0.2152, 2.391, -0.734), (0.2152, 2.391, 0.734), (-0.005615, 2.518, -0.734), (-0.005615, 2.518, 0.734), (-0.2567, 2.563, -0.734), (-0.2567, 2.563, 0.734), (-0.5077, 2.518, -0.734), (-0.5077, 2.518, 0.734), (-0.7285, 2.391, -0.734), (-0.7285, 2.391, 0.734), (-0.8924, 2.196, -0.734), (-0.8924, 2.196, 0.734), (-0.9796, 1.956, -0.734), (-0.9796, 1.956, 0.734), (-0.9796, 1.701, -0.734), (-0.9796, 1.701, 0.734), (0.4262, -1.701, -0.734), (0.4262, -1.701, 0.734), (0.4268, -1.949, -0.734), (0.4268, -1.949, 0.734), (0.3444, -2.176, -0.734), (0.3444, -2.176, 0.734), (0.1895, -2.36, -0.734), (0.1895, -2.36, 0.734), (-0.0193, -2.481, -0.734), (-0.0193, -2.481, 0.734), (-0.2567, -2.523, -0.734), (-0.2567, -2.523, 0.734), (-0.4941, -2.481, -0.734), (-0.4941, -2.481, 0.734), (-0.7028, -2.36, -0.734), (-0.7028, -2.36, 0.734), (-0.8577, -2.176, -0.734), (-0.8577, -2.176, 0.734), (-0.9402, -1.949, -0.734), (-0.9402, -1.949, 0.734), (-0.9396, -1.701, -0.734), (-0.9396, -1.701, 0.734), (0.4262, 1.701, -0.734), (0.4262, 1.701, 0.734), (0.4268, 1.949, -0.734), (0.4268, 1.949, 0.734), (0.3444, 2.176, -0.734), (0.3444, 2.176, 0.734), (0.1895, 2.36, -0.734), (0.1895, 2.36, 0.734), (-0.0193, 2.481, -0.734), (-0.0193, 2.481, 0.734), (-0.2567, 2.523, -0.734), (-0.2567, 2.523, 0.734), (-0.4941, 2.481, -0.734), (-0.4941, 2.481, 0.734), (-0.7028, 2.36, -0.734), (-0.7028, 2.36, 0.734), (-0.8577, 2.176, -0.734), (-0.8577, 2.176, 0.734), (-0.9402, 1.949, -0.734), (-0.9402, 1.949, 0.734), (-0.9396, 1.701, -0.734), (-0.9396, 1.701, 0.734)], [], [(0, 1, 3, 2), (2, 3, 5, 4), (4, 5, 7, 6), (6, 7, 9, 8), (8, 9, 11, 10), (10, 11, 13, 12), (12, 13, 15, 14), (14, 15, 17, 16), (16, 17, 19, 18), (18, 19, 21, 20), (22, 24, 25, 23), (24, 26, 27, 25), (26, 28, 29, 27), (28, 30, 31, 29), (30, 32, 33, 31), (32, 34, 35, 33), (34, 36, 37, 35), (36, 38, 39, 37), (38, 40, 41, 39), (40, 42, 43, 41), (20, 21, 43, 42), (0, 22, 23, 1), (44, 46, 47, 45), (46, 48, 49, 47), (48, 50, 51, 49), (50, 52, 53, 51), (52, 54, 55, 53), (54, 56, 57, 55), (56, 58, 59, 57), (58, 60, 61, 59), (60, 62, 63, 61), (62, 64, 65, 63), (66, 67, 69, 68), (68, 69, 71, 70), (70, 71, 73, 72), (72, 73, 75, 74), (74, 75, 77, 76), (76, 77, 79, 78), (78, 79, 81, 80), (80, 81, 83, 82), (82, 83, 85, 84), (84, 85, 87, 86), (64, 86, 87, 65), (44, 45, 67, 66), (0, 2, 46, 44), (3, 1, 45, 47), (2, 4, 48, 46), (5, 3, 47, 49), (4, 6, 50, 48), (7, 5, 49, 51), (6, 8, 52, 50), (9, 7, 51, 53), (8, 10, 54, 52), (11, 9, 53, 55), (10, 12, 56, 54), (13, 11, 55, 57), (12, 14, 58, 56), (15, 13, 57, 59), (14, 16, 60, 58), (17, 15, 59, 61), (16, 18, 62, 60), (19, 17, 61, 63), (18, 20, 64, 62), (21, 19, 63, 65), (24, 22, 66, 68), (23, 25, 69, 67), (26, 24, 68, 70), (25, 27, 71, 69), (28, 26, 70, 72), (27, 29, 73, 71), (30, 28, 72, 74), (29, 31, 75, 73), (32, 30, 74, 76), (31, 33, 77, 75), (34, 32, 76, 78), (33, 35, 79, 77), (36, 34, 78, 80), (35, 37, 81, 79), (38, 36, 80, 82), (37, 39, 83, 81), (40, 38, 82, 84), (39, 41, 85, 83), (42, 40, 84, 86), (41, 43, 87, 85), (43, 21, 65, 87), (20, 42, 86, 64), (1, 23, 67, 45), (22, 0, 44, 66)])
me_cylinder_003.polygons.foreach_set('use_smooth', [True] * 88)
_uv = me_cylinder_003.uv_layers.new(name='UVMap')
_uv.uv.foreach_set('vector', [0.7778, 0.5, 0.7778, 1.0, 0.7222, 1.0, 0.7222, 0.5, 0.7222, 0.5, 0.7222, 1.0, 0.6667, 1.0, 0.6667, 0.5, 0.6667, 0.5, 0.6667, 1.0, 0.6111, 1.0, 0.6111, 0.5, 0.6111, 0.5, 0.6111, 1.0, 0.5556, 1.0, 0.5556, 0.5, 0.5556, 0.5, 0.5556, 1.0, 0.5, 1.0, 0.5, 0.5, 0.5, 0.5, 0.5, 1.0, 0.4444, 1.0, 0.4444, 0.5, 0.4444, 0.5, 0.4444, 1.0, 0.3889, 1.0, 0.3889, 0.5, 0.3889, 0.5, 0.3889, 1.0, 0.3333, 1.0, 0.3333, 0.5, 0.3333, 0.5, 0.3333, 1.0, 0.2778, 1.0, 0.2778, 0.5, 0.2778, 0.5, 0.2778, 1.0, 0.2222, 1.0, 0.2222, 0.5, 0.7778, 0.5, 0.7222, 0.5, 0.7222, 1.0, 0.7778, 1.0, 0.7222, 0.5, 0.6667, 0.5, 0.6667, 1.0, 0.7222, 1.0, 0.6667, 0.5, 0.6111, 0.5, 0.6111, 1.0, 0.6667, 1.0, 0.6111, 0.5, 0.5556, 0.5, 0.5556, 1.0, 0.6111, 1.0, 0.5556, 0.5, 0.5, 0.5, 0.5, 1.0, 0.5556, 1.0, 0.5, 0.5, 0.4444, 0.5, 0.4444, 1.0, 0.5, 1.0, 0.4444, 0.5, 0.3889, 0.5, 0.3889, 1.0, 0.4444, 1.0, 0.3889, 0.5, 0.3333, 0.5, 0.3333, 1.0, 0.3889, 1.0, 0.3333, 0.5, 0.2778, 0.5, 0.2778, 1.0, 0.3333, 1.0, 0.2778, 0.5, 0.2222, 0.5, 0.2222, 1.0, 0.2778, 1.0, 0.2222, 0.5, 0.2222, 1.0, 0.2222, 1.0, 0.2222, 0.5, 0.7778, 0.5, 0.7778, 0.5, 0.7778, 1.0, 0.7778, 1.0, 0.7778, 0.5, 0.7222, 0.5, 0.7222, 1.0, 0.7778, 1.0, 0.7222, 0.5, 0.6667, 0.5, 0.6667, 1.0, 0.7222, 1.0, 0.6667, 0.5, 0.6111, 0.5, 0.6111, 1.0, 0.6667, 1.0, 0.6111, 0.5, 0.5556, 0.5, 0.5556, 1.0, 0.6111, 1.0, 0.5556, 0.5, 0.5, 0.5, 0.5, 1.0, 0.5556, 1.0, 0.5, 0.5, 0.4444, 0.5, 0.4444, 1.0, 0.5, 1.0, 0.4444, 0.5, 0.3889, 0.5, 0.3889, 1.0, 0.4444, 1.0, 0.3889, 0.5, 0.3333, 0.5, 0.3333, 1.0, 0.3889, 1.0, 0.3333, 0.5, 0.2778, 0.5, 0.2778, 1.0, 0.3333, 1.0, 0.2778, 0.5, 0.2222, 0.5, 0.2222, 1.0, 0.2778, 1.0, 0.7778, 0.5, 0.7778, 1.0, 0.7222, 1.0, 0.7222, 0.5, 0.7222, 0.5, 0.7222, 1.0, 0.6667, 1.0, 0.6667, 0.5, 0.6667, 0.5, 0.6667, 1.0, 0.6111, 1.0, 0.6111, 0.5, 0.6111, 0.5, 0.6111, 1.0, 0.5556, 1.0, 0.5556, 0.5, 0.5556, 0.5, 0.5556, 1.0, 0.5, 1.0, 0.5, 0.5, 0.5, 0.5, 0.5, 1.0, 0.4444, 1.0, 0.4444, 0.5, 0.4444, 0.5, 0.4444, 1.0, 0.3889, 1.0, 0.3889, 0.5, 0.3889, 0.5, 0.3889, 1.0, 0.3333, 1.0, 0.3333, 0.5, 0.3333, 0.5, 0.3333, 1.0, 0.2778, 1.0, 0.2778, 0.5, 0.2778, 0.5, 0.2778, 1.0, 0.2222, 1.0, 0.2222, 0.5, 0.2222, 0.5, 0.2222, 0.5, 0.2222, 1.0, 0.2222, 1.0, 0.7778, 0.5, 0.7778, 1.0, 0.7778, 1.0, 0.7778, 0.5, 0.7778, 0.5, 0.7222, 0.5, 0.7222, 0.5, 0.7778, 0.5, 0.7222, 1.0, 0.7778, 1.0, 0.7778, 1.0, 0.7222, 1.0, 0.7222, 0.5, 0.6667, 0.5, 0.6667, 0.5, 0.7222, 0.5, 0.6667, 1.0, 0.7222, 1.0, 0.7222, 1.0, 0.6667, 1.0, 0.6667, 0.5, 0.6111, 0.5, 0.6111, 0.5, 0.6667, 0.5, 0.6111, 1.0, 0.6667, 1.0, 0.6667, 1.0, 0.6111, 1.0, 0.6111, 0.5, 0.5556, 0.5, 0.5556, 0.5, 0.6111, 0.5, 0.5556, 1.0, 0.6111, 1.0, 0.6111, 1.0, 0.5556, 1.0, 0.5556, 0.5, 0.5, 0.5, 0.5, 0.5, 0.5556, 0.5, 0.5, 1.0, 0.5556, 1.0, 0.5556, 1.0, 0.5, 1.0, 0.5, 0.5, 0.4444, 0.5, 0.4444, 0.5, 0.5, 0.5, 0.4444, 1.0, 0.5, 1.0, 0.5, 1.0, 0.4444, 1.0, 0.4444, 0.5, 0.3889, 0.5, 0.3889, 0.5, 0.4444, 0.5, 0.3889, 1.0, 0.4444, 1.0, 0.4444, 1.0, 0.3889, 1.0, 0.3889, 0.5, 0.3333, 0.5, 0.3333, 0.5, 0.3889, 0.5, 0.3333, 1.0, 0.3889, 1.0, 0.3889, 1.0, 0.3333, 1.0, 0.3333, 0.5, 0.2778, 0.5, 0.2778, 0.5, 0.3333, 0.5, 0.2778, 1.0, 0.3333, 1.0, 0.3333, 1.0, 0.2778, 1.0, 0.2778, 0.5, 0.2222, 0.5, 0.2222, 0.5, 0.2778, 0.5, 0.2222, 1.0, 0.2778, 1.0, 0.2778, 1.0, 0.2222, 1.0, 0.7222, 0.5, 0.7778, 0.5, 0.7778, 0.5, 0.7222, 0.5, 0.7778, 1.0, 0.7222, 1.0, 0.7222, 1.0, 0.7778, 1.0, 0.6667, 0.5, 0.7222, 0.5, 0.7222, 0.5, 0.6667, 0.5, 0.7222, 1.0, 0.6667, 1.0, 0.6667, 1.0, 0.7222, 1.0, 0.6111, 0.5, 0.6667, 0.5, 0.6667, 0.5, 0.6111, 0.5, 0.6667, 1.0, 0.6111, 1.0, 0.6111, 1.0, 0.6667, 1.0, 0.5556, 0.5, 0.6111, 0.5, 0.6111, 0.5, 0.5556, 0.5, 0.6111, 1.0, 0.5556, 1.0, 0.5556, 1.0, 0.6111, 1.0, 0.5, 0.5, 0.5556, 0.5, 0.5556, 0.5, 0.5, 0.5, 0.5556, 1.0, 0.5, 1.0, 0.5, 1.0, 0.5556, 1.0, 0.4444, 0.5, 0.5, 0.5, 0.5, 0.5, 0.4444, 0.5, 0.5, 1.0, 0.4444, 1.0, 0.4444, 1.0, 0.5, 1.0, 0.3889, 0.5, 0.4444, 0.5, 0.4444, 0.5, 0.3889, 0.5, 0.4444, 1.0, 0.3889, 1.0, 0.3889, 1.0, 0.4444, 1.0, 0.3333, 0.5, 0.3889, 0.5, 0.3889, 0.5, 0.3333, 0.5, 0.3889, 1.0, 0.3333, 1.0, 0.3333, 1.0, 0.3889, 1.0, 0.2778, 0.5, 0.3333, 0.5, 0.3333, 0.5, 0.2778, 0.5, 0.3333, 1.0, 0.2778, 1.0, 0.2778, 1.0, 0.3333, 1.0, 0.2222, 0.5, 0.2778, 0.5, 0.2778, 0.5, 0.2222, 0.5, 0.2778, 1.0, 0.2222, 1.0, 0.2222, 1.0, 0.2778, 1.0, 0.2222, 1.0, 0.2222, 1.0, 0.2222, 1.0, 0.2222, 1.0, 0.2222, 0.5, 0.2222, 0.5, 0.2222, 0.5, 0.2222, 0.5, 0.7778, 1.0, 0.7778, 1.0, 0.7778, 1.0, 0.7778, 1.0, 0.7778, 0.5, 0.7778, 0.5, 0.7778, 0.5, 0.7778, 0.5])
me_cylinder_003.materials.append(mat_rubber)
me_cylinder_003.update()
me_cube_005 = bpy.data.meshes.new('Cube.005')
me_cube_005.from_pydata([(-0.4736, 0.09984, -0.06332), (-0.4786, 0.09984, -0.05205), (-0.4736, 0.1048, -0.05205), (0.4736, 0.09984, -0.06332), (0.4736, 0.1048, -0.05205), (0.4786, 0.09984, -0.05205), (-0.4736, 0.09999, 0.1212), (-0.4736, 0.1048, 0.1127), (-0.4786, 0.09984, 0.1094), (-0.4736, -0.2147, -0.06052), (-0.4786, -0.1799, -0.05205), (-0.4736, -0.2146, -0.06332), (0.4786, 0.09984, 0.1094), (0.4736, 0.1048, 0.1127), (0.4736, 0.09999, 0.1212), (0.4786, -0.1799, -0.05205), (0.4736, -0.2147, -0.06052), (0.4736, -0.2146, -0.06332)], [], [(5, 12, 15), (1, 10, 8), (16, 14, 6, 9), (4, 2, 7, 13), (0, 1, 2), (3, 4, 5), (6, 7, 8), (9, 10, 11), (12, 13, 14), (15, 16, 17), (8, 10, 9, 6), (2, 4, 3, 0), (1, 8, 7, 2), (0, 11, 10, 1), (4, 13, 12, 5), (6, 14, 13, 7), (5, 15, 17, 3), (11, 17, 16, 9), (14, 16, 15, 12), (11, 0, 3, 17)])
_uv = me_cube_005.uv_layers.new(name='UVMap')
_uv.uv.foreach_set('vector', [0.3852, 0.5037, 0.5316, 0.5037, 0.3852, 0.712, 0.3852, 0.2463, 0.3852, 0.03799, 0.5316, 0.2463, 0.3324, 0.7069, 0.3324, 0.5328, 0.153, 0.5328, 0.153, 0.7069, 0.3852, 0.4987, 0.3852, 0.2513, 0.5346, 0.2513, 0.5346, 0.4987, 0.1263, 0.5037, 0.125, 0.5037, 0.1263, 0.5, 0.3737, 0.5037, 0.3737, 0.5, 0.375, 0.5037, 0.5423, 0.2513, 0.5346, 0.2513, 0.5316, 0.25, 0.3775, 0.01206, 0.3852, 0.03799, 0.375, 0.01217, 0.5316, 0.5, 0.5346, 0.4987, 0.5423, 0.4987, 0.3852, 0.712, 0.3775, 0.7379, 0.375, 0.7378, 0.5316, 0.2463, 0.3852, 0.03799, 0.3775, 0.01206, 0.5423, 0.2464, 0.1263, 0.5, 0.3737, 0.5, 0.3737, 0.5037, 0.1263, 0.5037, 0.3852, 0.2463, 0.5316, 0.2463, 0.5346, 0.2513, 0.3852, 0.2513, 0.1263, 0.5037, 0.1263, 0.7378, 0.125, 0.712, 0.125, 0.5037, 0.3852, 0.4987, 0.5346, 0.4987, 0.5316, 0.5037, 0.3852, 0.5037, 0.5448, 0.2513, 0.5448, 0.4987, 0.5346, 0.4987, 0.5346, 0.2513, 0.3852, 0.5037, 0.3852, 0.712, 0.3737, 0.7378, 0.3737, 0.5037, 0.1263, 0.7378, 0.3737, 0.7378, 0.3737, 0.7415, 0.1263, 0.7415, 0.5423, 0.5036, 0.3775, 0.7379, 0.3852, 0.712, 0.5316, 0.5037, 0.1263, 0.7378, 0.1263, 0.5037, 0.3737, 0.5037, 0.3737, 0.7378])
me_cube_005.materials.append(mat_material_001)
me_cube_005.update()
me_cube_002 = bpy.data.meshes.new('Cube.002')
me_cube_002.from_pydata([(-0.4736, 0.09984, -0.06332), (-0.4786, 0.09984, -0.05205), (-0.4736, 0.1048, -0.05205), (0.4736, 0.09984, -0.06332), (0.4736, 0.1048, -0.05205), (0.4786, 0.09984, -0.05205), (-0.4736, 0.09999, 0.1212), (-0.4736, 0.1048, 0.1127), (-0.4786, 0.09984, 0.1094), (-0.4736, -0.2147, -0.06052), (-0.4786, -0.1799, -0.05205), (-0.4736, -0.2146, -0.06332), (0.4786, 0.09984, 0.1094), (0.4736, 0.1048, 0.1127), (0.4736, 0.09999, 0.1212), (0.4786, -0.1799, -0.05205), (0.4736, -0.2147, -0.06052), (0.4736, -0.2146, -0.06332)], [], [(5, 12, 15), (1, 10, 8), (16, 14, 6, 9), (4, 2, 7, 13), (0, 1, 2), (3, 4, 5), (6, 7, 8), (9, 10, 11), (12, 13, 14), (15, 16, 17), (8, 10, 9, 6), (2, 4, 3, 0), (1, 8, 7, 2), (0, 11, 10, 1), (4, 13, 12, 5), (6, 14, 13, 7), (5, 15, 17, 3), (11, 17, 16, 9), (14, 16, 15, 12), (11, 0, 3, 17)])
_uv = me_cube_002.uv_layers.new(name='UVMap')
_uv.uv.foreach_set('vector', [0.3852, 0.5037, 0.5316, 0.5037, 0.3852, 0.712, 0.3852, 0.2463, 0.3852, 0.03799, 0.5316, 0.2463, 0.3324, 0.7069, 0.3324, 0.5328, 0.153, 0.5328, 0.153, 0.7069, 0.3852, 0.4987, 0.3852, 0.2513, 0.5346, 0.2513, 0.5346, 0.4987, 0.1263, 0.5037, 0.125, 0.5037, 0.1263, 0.5, 0.3737, 0.5037, 0.3737, 0.5, 0.375, 0.5037, 0.5423, 0.2513, 0.5346, 0.2513, 0.5316, 0.25, 0.3775, 0.01206, 0.3852, 0.03799, 0.375, 0.01217, 0.5316, 0.5, 0.5346, 0.4987, 0.5423, 0.4987, 0.3852, 0.712, 0.3775, 0.7379, 0.375, 0.7378, 0.5316, 0.2463, 0.3852, 0.03799, 0.3775, 0.01206, 0.5423, 0.2464, 0.1263, 0.5, 0.3737, 0.5, 0.3737, 0.5037, 0.1263, 0.5037, 0.3852, 0.2463, 0.5316, 0.2463, 0.5346, 0.2513, 0.3852, 0.2513, 0.1263, 0.5037, 0.1263, 0.7378, 0.125, 0.712, 0.125, 0.5037, 0.3852, 0.4987, 0.5346, 0.4987, 0.5316, 0.5037, 0.3852, 0.5037, 0.5448, 0.2513, 0.5448, 0.4987, 0.5346, 0.4987, 0.5346, 0.2513, 0.3852, 0.5037, 0.3852, 0.712, 0.3737, 0.7378, 0.3737, 0.5037, 0.1263, 0.7378, 0.3737, 0.7378, 0.3737, 0.7415, 0.1263, 0.7415, 0.5423, 0.5036, 0.3775, 0.7379, 0.3852, 0.712, 0.5316, 0.5037, 0.1263, 0.7378, 0.1263, 0.5037, 0.3737, 0.5037, 0.3737, 0.7378])
me_cube_002.materials.append(mat_material_001)
me_cube_002.update()

# ---- objects
ob_case = bpy.data.objects.new('case', me_cube_001)
ob_roller = bpy.data.objects.new('roller', me_cylinder)
ob_roller_001 = bpy.data.objects.new('roller.001', me_cylinder_001)
ob_roller_002 = bpy.data.objects.new('roller.002', me_cylinder_002)
ob_belt = bpy.data.objects.new('belt', me_cylinder_003)
ob_cube = bpy.data.objects.new('Cube', me_cube_005)
ob_cube_001 = bpy.data.objects.new('Cube.001', me_cube_002)

# ---- transforms, parenting, visibility, modifiers, constraints
ob_case.location = (0.0, 0.03011, 0.007611)
ob_case.rotation_euler = (0.5236, -0.0, 0.0)
ob_case.scale = (1.0, 1.0, 0.5568)
_m = ob_case.modifiers.new('Auto Smooth', 'NODES')
_m.node_group = ng_auto_smooth
_gi = [s.identifier for s in ng_auto_smooth.interface.items_tree if s.item_type == 'SOCKET' and s.in_out == 'INPUT']
_m[_gi[1]] = 0.5236  # Angle
ob_roller.location = (0.0, -0.6572, -0.2737)
ob_roller.rotation_euler = (1.571, 1.047, 1.571)
ob_roller.scale = (0.2767, 0.2767, 0.3928)
_m = ob_roller.modifiers.new('Auto Smooth', 'NODES')
_m.node_group = ng_auto_smooth
_gi = [s.identifier for s in ng_auto_smooth.interface.items_tree if s.item_type == 'SOCKET' and s.in_out == 'INPUT']
_m[_gi[1]] = 0.5236  # Angle
ob_roller_001.location = (0.0, -0.01804, 0.09528)
ob_roller_001.rotation_euler = (1.571, 1.047, 1.571)
ob_roller_001.scale = (0.2767, 0.2767, 0.3928)
_m = ob_roller_001.modifiers.new('Auto Smooth', 'NODES')
_m.node_group = ng_auto_smooth
_gi = [s.identifier for s in ng_auto_smooth.interface.items_tree if s.item_type == 'SOCKET' and s.in_out == 'INPUT']
_m[_gi[1]] = 0.5236  # Angle
ob_roller_002.location = (0.0, 0.6192, 0.4632)
ob_roller_002.rotation_euler = (1.571, 1.047, 1.571)
ob_roller_002.scale = (0.2767, 0.2767, 0.3928)
_m = ob_roller_002.modifiers.new('Auto Smooth', 'NODES')
_m.node_group = ng_auto_smooth
_gi = [s.identifier for s in ng_auto_smooth.interface.items_tree if s.item_type == 'SOCKET' and s.in_out == 'INPUT']
_m[_gi[1]] = 0.5236  # Angle
ob_belt.location = (-8.882e-16, 0.03011, 0.007611)
ob_belt.rotation_euler = (1.571, 1.047, 1.571)
ob_belt.scale = (0.4008, 0.4008, 0.525)
_m = ob_belt.modifiers.new('Auto Smooth', 'NODES')
_m.node_group = ng_auto_smooth
_gi = [s.identifier for s in ng_auto_smooth.interface.items_tree if s.item_type == 'SOCKET' and s.in_out == 'INPUT']
_m[_gi[1]] = 0.5236  # Angle
ob_cube.location = (-0.0005726, 0.6955, 0.07244)
ob_cube_001.location = (-0.0005726, -0.589, -0.6705)

# ---- collection membership
col_collection.objects.link(ob_case)
col_collection.objects.link(ob_roller)
col_collection.objects.link(ob_roller_001)
col_collection.objects.link(ob_roller_002)
col_collection.objects.link(ob_belt)
col_collection.objects.link(ob_cube)
col_collection.objects.link(ob_cube_001)

# ---- scene / render settings (as saved in the file)
scene.frame_start = 1; scene.frame_end = 250; scene.frame_set(1)
scene.render.engine = 'BLENDER_EEVEE_NEXT'
scene.cycles.sampling_pattern = 'TABULATED_SOBOL'
bpy.context.view_layer.update()

# ---- added for rendering (the .blend has no active camera and no usable light): camera, sun
cam_auto = bpy.data.cameras.new('AutoCamera')
cam_auto.lens = 50.0
cam_auto.sensor_width = 36.0
cam_auto.clip_end = 1000.0
ob_auto_camera = bpy.data.objects.new('AutoCamera', cam_auto)
scene.collection.objects.link(ob_auto_camera)
ob_auto_camera.location = (2.71847, -3.26657, 2.21568)
ob_auto_camera.rotation_euler = (1.09748, -7.21219e-08, 0.694738)
scene.camera = ob_auto_camera
light_auto_sun = bpy.data.lights.new('AutoSun', 'SUN')
light_auto_sun.energy = 3.0
light_auto_sun.angle = 0.0523599
ob_auto_sun = bpy.data.objects.new('AutoSun', light_auto_sun)
scene.collection.objects.link(ob_auto_sun)
ob_auto_sun.rotation_euler = (0.872665, 0.174533, 0.523599)
bpy.context.view_layer.update()
